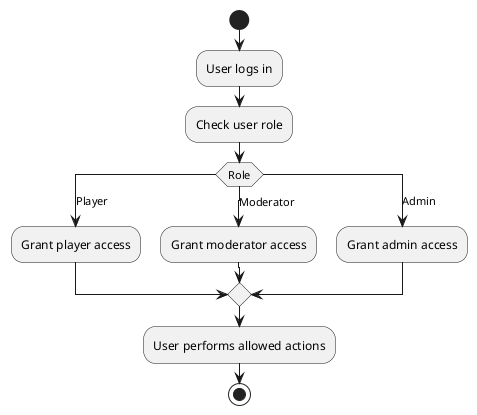

The diagram above was rendered by PlantUML. Its source (embedded in the PNG):
@startuml
start
:User logs in;
:Check user role;
switch (Role)
case (Player)
  :Grant player access;
case (Moderator)
  :Grant moderator access;
case (Admin)
  :Grant admin access;
endswitch
:User performs allowed actions;
stop
@enduml